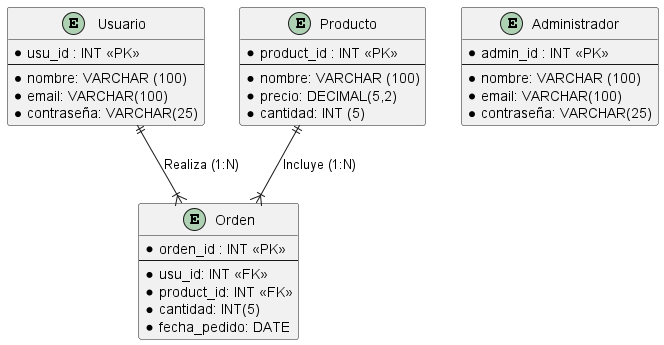

The diagram above was rendered by PlantUML. Its source (embedded in the PNG):
@startuml

entity " Usuario " as usuario{
    *usu_id : INT <<PK>>
    --
    *nombre: VARCHAR (100)
    *email: VARCHAR(100)
    *contraseña: VARCHAR(25)
}

entity "Administrador" as administrador{
    *admin_id : INT <<PK>>
    --
    *nombre: VARCHAR (100)
    *email: VARCHAR(100)
    *contraseña: VARCHAR(25)
}

entity "Producto" as producto{
    *product_id : INT <<PK>>
    --
    *nombre: VARCHAR (100)
    *precio: DECIMAL(5,2)
    *cantidad: INT (5)
}

entity "Orden" as orden{
    *orden_id : INT <<PK>>
    --
    *usu_id: INT <<FK>>
    *product_id: INT <<FK>>
    *cantidad: INT(5)
    *fecha_pedido: DATE
}

producto ||--|{ orden: "Incluye (1:N)"
usuario ||--|{ orden: "Realiza (1:N)"

@enduml